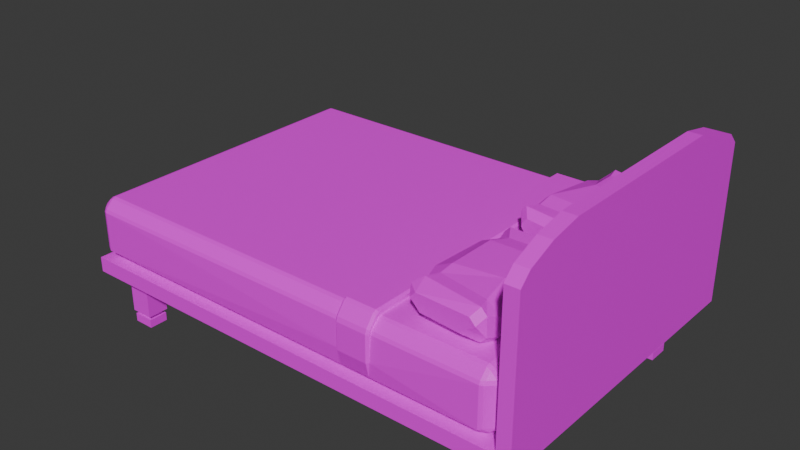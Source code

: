 # Source: Bed.blend  (saved by Blender 4.0.36; exported with 4.5.12 LTS)
import bpy
from mathutils import Matrix  # noqa: F401  (used for matrix-valued properties, if any)

bpy.ops.wm.read_factory_settings(use_empty=True)
scene = bpy.context.scene
scene.name = 'Scene'

# ---- collections
col_collection = bpy.data.collections.new('Collection'); scene.collection.children.link(col_collection)

# ---- images (referenced by path relative to the original .blend; pixels are not part of the script)
import os
ASSET_DIR = os.environ.get("B2B_ASSET_DIR", "")  # directory of the original .blend (textures are referenced by path, not embedded)
HERE = os.path.dirname(os.path.abspath(__file__))  # packed textures are extracted next to this script under _unpacked/

def load_image(name, relpath, width, height, colorspace="sRGB"):
    """Load a texture the original file referenced (path relative to the .blend, or extracted next to this script)."""
    p = next((c for c in (os.path.join(HERE, relpath), os.path.join(ASSET_DIR, relpath)) if relpath and os.path.exists(c)), "")
    if p:
        img = bpy.data.images.load(p, check_existing=True)
        img.name = name
    else:  # same state as the original file: an image datablock whose file is absent (Cycles renders it pink)
        img = bpy.data.images.new(name, width, height)
        img.source = "FILE"
        img.filepath = "//" + (relpath or name)
    img.colorspace_settings.name = colorspace
    return img
img_color_grid = load_image('COLOR GRID', 'COLOR GRID.png', 1024, 1024, 'sRGB')

# ---- materials (node trees are filled in below, after node groups)
mat_material_001 = bpy.data.materials.new('Material.001')
mat_material_001.use_transparent_shadow = False

# ---- material node trees
mat_material_001.use_nodes = True; mat_material_001.node_tree.nodes.clear()
_N = mat_material_001.node_tree.nodes; _L = mat_material_001.node_tree.links
n0 = _N.new('ShaderNodeBsdfPrincipled'); n0.name = 'Principled BSDF'; n0.location = (10, 300)
n0.inputs[3].default_value = 1.45
n1 = _N.new('ShaderNodeOutputMaterial'); n1.name = 'Material Output'; n1.location = (300, 300)
n2 = _N.new('ShaderNodeTexImage'); n2.name = 'Image Texture'; n2.location = (-280, 280)
n2.image = img_color_grid
_L.new(n0.outputs[0], n1.inputs[0])
_L.new(n2.outputs[0], n0.inputs[0])
n1.is_active_output = True

# ---- world
world_world = bpy.data.worlds.new('World'); scene.world = world_world
world_world.use_nodes = True; world_world.node_tree.nodes.clear()
_N = world_world.node_tree.nodes; _L = world_world.node_tree.links
n0 = _N.new('ShaderNodeOutputWorld'); n0.name = 'World Output'; n0.location = (300, 300)
n1 = _N.new('ShaderNodeBackground'); n1.name = 'Background'; n1.location = (10, 300)
n1.inputs[0].default_value = (0.05088, 0.05088, 0.05088, 1.0)
_L.new(n1.outputs[0], n0.inputs[0])
n0.is_active_output = True
world_world.color = (0.05088, 0.05088, 0.05088)
world_world.use_sun_shadow = False
world_world.sun_shadow_jitter_overblur = 0.0

# ---- meshes
me_cube_018 = bpy.data.meshes.new('Cube.018')
me_cube_018.from_pydata([(-3.539, -2.201, -0.247), (-3.539, -2.209, 0.1104), (-3.519, 4.424, -0.247), (-3.539, 4.553, 0.1104), (6.44, -2.208, -0.247), (6.384, -2.209, 0.1104), (6.472, 4.518, -0.247), (6.384, 4.553, 0.1104), (-3.952, -2.622, 0.1104), (-3.952, 4.965, 0.1104), (6.873, 4.965, 0.1104), (6.873, -2.622, 0.1104), (-3.601, -2.574, 0.3815), (-3.68, -2.542, 0.4264), (-3.76, -2.436, 0.3319), (-3.864, -2.358, 0.4264), (-3.896, -2.279, 0.3815), (-3.896, 4.622, 0.3815), (-3.864, 4.701, 0.4264), (-3.76, 4.779, 0.3319), (-3.68, 4.885, 0.4264), (-3.601, 4.917, 0.3815), (6.446, 4.917, 0.3815), (6.525, 4.885, 0.4264), (6.605, 4.779, 0.3319), (6.709, 4.701, 0.4264), (6.741, 4.622, 0.3815), (6.741, -2.279, 0.3815), (6.709, -2.358, 0.4264), (6.605, -2.436, 0.3319), (6.525, -2.542, 0.4264), (6.446, -2.574, 0.3815), (-3.864, -2.281, 1.391), (-3.896, -2.279, 1.315), (-3.864, -2.358, 1.315), (-3.823, -2.363, 1.396), (-3.68, -2.542, 1.315), (-3.602, -2.574, 1.315), (-3.604, -2.542, 1.391), (-3.685, -2.5, 1.396), (-3.68, -2.281, 1.575), (-3.685, -2.363, 1.534), (-3.604, -2.358, 1.575), (-3.604, -2.281, 1.607), (-3.864, 4.701, 1.315), (-3.896, 4.622, 1.315), (-3.864, 4.625, 1.391), (-3.823, 4.706, 1.396), (-3.68, 4.625, 1.575), (-3.604, 4.625, 1.607), (-3.604, 4.701, 1.575), (-3.685, 4.706, 1.534), (-3.68, 4.885, 1.315), (-3.685, 4.844, 1.396), (-3.604, 4.885, 1.391), (-3.602, 4.917, 1.315), (6.525, 4.885, 1.315), (6.446, 4.917, 1.315), (6.448, 4.885, 1.391), (6.53, 4.844, 1.396), (6.448, 4.701, 1.575), (6.448, 4.625, 1.607), (6.525, 4.625, 1.575), (6.53, 4.706, 1.534), (6.709, 4.701, 1.315), (6.667, 4.706, 1.396), (6.709, 4.625, 1.391), (6.741, 4.622, 1.315), (6.709, -2.358, 1.315), (6.741, -2.279, 1.315), (6.709, -2.281, 1.391), (6.667, -2.363, 1.396), (6.525, -2.281, 1.575), (6.448, -2.281, 1.607), (6.448, -2.358, 1.575), (6.53, -2.363, 1.534), (6.525, -2.542, 1.315), (6.53, -2.5, 1.396), (6.448, -2.542, 1.391), (6.446, -2.574, 1.315), (7.192, 4.965, 0.1104), (7.192, 4.965, -0.247), (7.192, -2.622, -0.247), (7.192, -2.622, 0.1104), (6.873, 4.965, 3.344), (6.873, -2.622, 3.344), (7.192, 4.965, 3.344), (7.192, -2.622, 3.344), (6.873, 4.965, 3.454), (6.873, -2.622, 3.454), (7.192, 4.965, 3.454), (7.192, -2.622, 3.454), (6.873, 4.712, 3.708), (6.873, -2.368, 3.708), (7.192, 4.712, 3.708), (7.192, -2.368, 3.708), (6.873, 3.372, 4.109), (6.873, 4.086, 3.967), (6.873, -1.743, 3.967), (6.873, -1.029, 4.109), (7.192, 4.086, 3.967), (7.192, 3.372, 4.109), (7.192, -1.029, 4.109), (7.192, -1.743, 3.967), (4.774, -1.435, 1.685), (4.494, -1.455, 1.824), (4.477, -1.451, 2.311), (4.613, -1.479, 2.447), (5.14, 0.3963, 2.361), (4.924, 0.6271, 2.226), (6.054, -1.775, 1.816), (5.918, -1.748, 1.68), (5.851, -1.733, 2.356), (5.985, -1.761, 2.219), (6.442, 0.3157, 2.434), (4.707, 0.2503, 1.762), (4.71, 0.2503, 2.287), (4.926, 0.0196, 2.422), (6.457, -0.109, 1.75), (6.327, -0.08141, 2.413), (6.461, -0.109, 2.276), (4.441, -1.044, 1.764), (4.721, -1.023, 1.625), (6.195, -1.403, 2.278), (5.991, -1.213, 2.415), (4.57, -1.07, 2.357), (4.705, -1.097, 2.493), (6.191, -1.403, 1.752), (6.056, -1.376, 1.617), (4.336, -1.708, 1.811), (4.47, -1.736, 1.672), (4.415, -1.899, 1.981), (4.549, -1.927, 1.841), (4.666, -1.95, 2.267), (4.529, -1.923, 2.129), (4.475, -1.736, 2.38), (4.339, -1.708, 2.243), (4.979, 0.9007, 2.241), (5.195, 0.6698, 2.378), (5.125, 1.046, 2.07), (5.261, 1.019, 2.208), (6.03, -2.055, 2.232), (5.896, -2.027, 2.371), (5.882, -2.2, 2.063), (5.748, -2.173, 2.203), (5.745, -2.173, 1.833), (5.881, -2.2, 1.971), (5.963, -2.042, 1.665), (6.099, -2.07, 1.802), (5.767, 1.864, 2.378), (6.023, 1.747, 2.24), (6.04, 1.745, 1.752), (5.903, 1.766, 1.616), (6.35, 3.847, 2.242), (6.138, 3.71, 2.38), (6.064, 3.707, 1.702), (6.347, 3.848, 1.837), (4.449, 1.992, 2.247), (4.586, 1.97, 2.383), (4.654, 1.96, 1.707), (4.519, 1.981, 1.844), (4.985, 4.059, 2.388), (4.683, 4.107, 2.172), (4.68, 4.108, 1.767), (4.815, 4.087, 1.629), (6.088, 3.379, 2.44), (6.419, 3.419, 2.301), (6.416, 3.42, 1.776), (6.133, 3.279, 1.641), (4.653, 3.694, 2.313), (5.031, 3.346, 2.446), (4.785, 3.674, 1.65), (4.65, 3.695, 1.787), (6.216, 2.113, 2.3), (5.961, 2.231, 2.438), (4.447, 2.389, 1.785), (4.705, 2.497, 1.648), (6.086, 2.134, 1.706), (5.949, 2.156, 1.57), (4.45, 2.388, 2.311), (4.586, 2.367, 2.447), (6.082, 1.455, 2.252), (5.947, 1.476, 2.391), (5.941, 1.303, 2.082), (5.806, 1.324, 2.222), (5.689, 1.343, 1.796), (5.826, 1.321, 1.934), (5.942, 1.477, 1.683), (6.079, 1.456, 1.82), (6.391, 4.124, 1.822), (6.107, 3.983, 1.685), (6.305, 4.311, 1.993), (6.168, 4.333, 1.855), (6.272, 4.316, 2.226), (6.407, 4.295, 2.086), (6.283, 3.97, 2.395), (6.495, 4.107, 2.256), (4.928, 4.525, 2.096), (5.065, 4.504, 2.234), (4.789, 4.372, 2.267), (4.926, 4.351, 2.404), (4.922, 4.353, 1.696), (4.787, 4.373, 1.835), (5.26, 4.474, 1.82), (5.124, 4.495, 1.96), (4.374, 1.721, 1.831), (4.509, 1.701, 1.692), (4.462, 1.533, 2.0), (4.597, 1.512, 1.86), (4.599, 1.512, 2.23), (4.462, 1.533, 2.092), (4.441, 1.71, 2.398), (4.304, 1.732, 2.261), (5.924, 4.518, -0.247), (4.044, 4.965, 0.1104), (5.923, -2.208, -0.247), (4.044, -2.622, 0.1104), (4.043, 4.553, 0.1104), (4.043, -2.209, 0.1104), (4.048, 4.625, 1.607), (4.048, 4.701, 1.575), (4.047, 4.917, 1.315), (4.048, 4.885, 1.391), (4.048, -2.281, 1.607), (4.048, -2.358, 1.575), (4.047, -2.574, 1.315), (4.048, -2.542, 1.391), (-2.977, 4.424, -0.247), (3.239, -2.622, 0.1104), (3.238, -2.209, 0.1104), (3.246, 4.701, 1.575), (3.245, 4.917, 1.315), (3.246, -2.281, 1.607), (3.246, -2.542, 1.391), (3.239, 4.965, 0.1104), (-2.996, -2.201, -0.247), (3.238, 4.553, 0.1104), (3.246, 4.625, 1.607), (3.246, 4.885, 1.391), (3.246, -2.358, 1.575), (3.245, -2.574, 1.315), (3.996, -2.574, 0.3815), (3.996, 4.917, 0.3815), (3.296, -2.574, 0.3815), (3.296, 4.917, 0.3815), (3.246, 4.672, 1.685), (3.297, 4.7, 1.732), (3.997, 4.7, 1.732), (4.048, 4.672, 1.685), (3.297, 4.966, 1.44), (3.246, 4.922, 1.413), (3.997, 4.966, 1.44), (4.048, 4.922, 1.413), (3.246, -2.404, 1.643), (3.297, -2.435, 1.689), (3.997, -2.435, 1.689), (4.048, -2.404, 1.643), (3.296, -2.655, 1.336), (3.245, -2.606, 1.323), (3.996, -2.655, 1.336), (4.047, -2.606, 1.323), (3.245, -2.606, 0.7323), (3.296, -2.655, 0.7189), (4.047, -2.606, 0.7323), (3.996, -2.655, 0.7189), (3.245, 4.949, 0.7323), (3.296, 4.999, 0.7189), (4.047, 4.949, 0.7323), (3.996, 4.999, 0.7189), (4.048, -2.578, 1.413), (3.997, -2.623, 1.44), (4.048, -2.328, 1.685), (3.997, -2.357, 1.732), (4.047, 4.95, 1.323), (3.996, 4.999, 1.336), (4.048, 4.748, 1.643), (3.997, 4.778, 1.689), (3.246, 4.748, 1.643), (3.297, 4.778, 1.689), (3.296, 4.999, 1.336), (3.245, 4.95, 1.323), (3.297, -2.357, 1.732), (3.246, -2.328, 1.685), (3.297, -2.623, 1.44), (3.246, -2.578, 1.413), (6.44, -1.727, -0.247), (5.923, -1.727, -0.247), (-3.539, -1.691, -0.247), (-2.996, -1.691, -0.247), (-3.519, 3.899, -0.247), (-3.952, -2.622, -0.247), (4.044, -2.622, -0.247), (6.873, -2.622, -0.247), (5.924, 3.977, -0.247), (3.239, -2.622, -0.247), (-2.977, 3.899, -0.247), (6.472, 3.977, -0.247), (3.239, 4.965, -0.247), (-3.952, 4.965, -0.247), (-3.455, -2.117, -1.303), (6.873, 4.965, -0.247), (4.044, 4.965, -0.247), (-3.455, -1.775, -1.303), (6.007, -2.123, -1.303), (6.356, -2.123, -1.303), (6.007, -1.811, -1.303), (-3.08, -2.117, -1.303), (-3.08, -1.775, -1.303), (6.356, -1.811, -1.303), (-3.062, 4.34, -1.303), (-3.435, 4.34, -1.303), (6.388, 4.062, -1.303), (6.388, 4.434, -1.303), (6.008, 4.434, -1.303), (6.008, 4.062, -1.303), (-3.435, 3.983, -1.303), (-3.062, 3.983, -1.303), (-2.996, -1.691, -1.303), (-3.539, -1.691, -1.303), (-2.996, -2.201, -1.303), (-3.539, -2.201, -1.303), (6.472, 3.977, -1.303), (6.472, 4.518, -1.303), (5.923, -1.727, -1.303), (5.923, -2.208, -1.303), (6.44, -2.208, -1.303), (6.44, -1.727, -1.303), (-2.977, 4.424, -1.303), (-3.519, 4.424, -1.303), (5.924, 4.518, -1.303), (5.924, 3.977, -1.303), (-3.519, 3.899, -1.303), (-2.977, 3.899, -1.303), (-3.08, -1.775, -1.397), (-3.455, -1.775, -1.397), (-3.08, -2.117, -1.397), (-3.455, -2.117, -1.397), (6.388, 4.062, -1.397), (6.388, 4.434, -1.397), (6.007, -1.811, -1.397), (6.007, -2.123, -1.397), (6.356, -2.123, -1.397), (6.356, -1.811, -1.397), (-3.062, 4.34, -1.397), (-3.435, 4.34, -1.397), (6.008, 4.434, -1.397), (6.008, 4.062, -1.397), (-3.435, 3.983, -1.397), (-3.062, 3.983, -1.397), (-3.018, -1.718, -1.397), (-3.517, -1.718, -1.397), (-3.018, -2.174, -1.397), (-3.517, -2.174, -1.397), (6.451, 4.0, -1.397), (6.451, 4.496, -1.397), (5.949, -1.759, -1.397), (5.949, -2.175, -1.397), (6.414, -2.175, -1.397), (6.414, -1.759, -1.397), (-2.999, 4.399, -1.397), (-3.497, 4.399, -1.397), (5.945, 4.496, -1.397), (5.945, 4.0, -1.397), (-3.497, 3.924, -1.397), (-2.999, 3.924, -1.397), (-3.018, -1.718, -1.597), (-3.517, -1.718, -1.597), (-3.018, -2.174, -1.597), (-3.517, -2.174, -1.597), (6.451, 4.0, -1.597), (6.451, 4.496, -1.597), (5.949, -1.759, -1.597), (5.949, -2.175, -1.597), (6.414, -2.175, -1.597), (6.414, -1.759, -1.597), (-2.999, 4.399, -1.597), (-3.497, 4.399, -1.597), (5.945, 4.496, -1.597), (5.945, 4.0, -1.597), (-3.497, 3.924, -1.597), (-2.999, 3.924, -1.597), (4.936, 0.3954, 2.378), (4.67, 0.4855, 2.24), (4.653, 0.4858, 1.752), (4.791, 0.4785, 1.616), (4.561, -1.637, 2.242), (4.758, -1.479, 2.38), (4.831, -1.469, 1.702), (4.564, -1.638, 1.837), (6.26, 0.4044, 2.247), (6.122, 0.4117, 2.383), (6.053, 0.4143, 1.707), (6.189, 0.4075, 1.844), (5.941, -1.707, 2.388), (6.246, -1.723, 2.172), (6.249, -1.724, 1.767), (6.112, -1.717, 1.629), (4.774, -1.144, 2.44), (4.448, -1.219, 2.301), (4.452, -1.22, 1.776), (4.718, -1.05, 1.641), (6.233, -1.31, 2.313), (5.821, -1.003, 2.446), (6.1, -1.304, 1.65), (6.236, -1.311, 1.787), (4.516, 0.1009, 2.3), (4.781, 0.01074, 2.438), (6.304, 0.009049, 1.785), (6.058, -0.1242, 1.648), (4.647, 0.09341, 1.706), (4.785, 0.08621, 1.57), (6.3, 0.009914, 2.311), (6.162, 0.01712, 2.447), (4.581, 0.7696, 2.252), (4.717, 0.7628, 2.391), (4.705, 0.9354, 2.082), (4.842, 0.9286, 2.222), (4.96, 0.9219, 1.796), (4.822, 0.9292, 1.934), (4.722, 0.7616, 1.683), (4.583, 0.7689, 1.82), (4.549, -1.917, 1.822), (4.816, -1.747, 1.685), (4.653, -2.094, 1.993), (4.792, -2.101, 1.855), (4.687, -2.096, 2.226), (4.55, -2.089, 2.086), (4.64, -1.753, 2.395), (4.444, -1.911, 2.256), (6.046, -2.165, 2.096), (5.907, -2.158, 2.234), (6.168, -1.999, 2.267), (6.029, -1.991, 2.404), (6.034, -1.993, 1.696), (6.17, -1.999, 1.835), (5.71, -2.148, 1.82), (5.847, -2.155, 1.96), (6.307, 0.681, 1.831), (6.17, 0.6878, 1.692), (6.2, 0.859, 2.0), (6.063, 0.8658, 1.86), (6.061, 0.8664, 2.23), (6.2, 0.8591, 2.092), (6.239, 0.6852, 2.398), (6.378, 0.678, 2.261)], [], [(298, 290, 8, 9), (301, 214, 10, 300), (300, 10, 80, 81), (294, 228, 8, 290), (296, 293, 330, 321), (243, 241, 264, 262), (1, 3, 9, 8), (217, 7, 10, 214), (7, 5, 11, 10), (229, 1, 8, 228), (3, 1, 16, 17), (47, 51, 53), (247, 246, 281, 272), (27, 26, 67, 69), (17, 16, 33, 45), (34, 15, 13, 36), (18, 44, 52, 20), (64, 25, 23, 56), (28, 68, 76, 30), (239, 42, 38, 233), (220, 60, 58, 222), (62, 72, 70, 66), (35, 39, 41), (59, 63, 65), (71, 75, 77), (237, 49, 43, 232), (40, 48, 46, 32), (229, 218, 241, 243), (267, 221, 57, 22), (5, 7, 26, 27), (12, 13, 14), (15, 16, 14), (17, 18, 19), (20, 21, 19), (22, 23, 24), (25, 26, 24), (27, 28, 29), (30, 31, 29), (32, 33, 34, 35), (36, 37, 38, 39), (40, 41, 42, 43), (44, 45, 46, 47), (48, 49, 50, 51), (52, 53, 54, 55), (56, 57, 58, 59), (60, 61, 62, 63), (64, 65, 66, 67), (68, 69, 70, 71), (72, 73, 74, 75), (76, 77, 78, 79), (1, 12, 14), (13, 15, 14), (16, 1, 14), (3, 17, 19), (18, 20, 19), (21, 3, 19), (7, 22, 24), (23, 25, 24), (26, 7, 24), (5, 27, 29), (28, 30, 29), (31, 5, 29), (40, 32, 35, 41), (34, 36, 39, 35), (38, 42, 41, 39), (52, 44, 47, 53), (46, 48, 51, 47), (50, 54, 53, 51), (64, 56, 59, 65), (58, 60, 63, 59), (62, 66, 65, 63), (76, 68, 71, 77), (70, 72, 75, 71), (74, 78, 77, 75), (43, 49, 48, 40), (45, 33, 32, 46), (219, 61, 60, 220), (231, 55, 54, 238), (61, 73, 72, 62), (69, 67, 66, 70), (232, 43, 42, 239), (225, 79, 78, 226), (27, 69, 68, 28), (79, 31, 30, 76), (33, 16, 15, 34), (12, 37, 36, 13), (17, 45, 44, 18), (55, 21, 20, 52), (67, 26, 25, 64), (22, 57, 56, 23), (81, 80, 83, 82), (11, 292, 82, 83), (291, 301, 213, 293, 286, 215), (80, 10, 84, 86), (83, 80, 86, 87), (11, 83, 87, 85), (10, 11, 85, 84), (86, 84, 88, 90), (85, 87, 91, 89), (95, 93, 89, 91), (103, 98, 93, 95), (92, 94, 90, 88), (96, 99, 102, 101), (86, 90, 94, 100), (97, 100, 94, 92), (96, 101, 100, 97), (102, 99, 98, 103), (85, 89, 93, 98), (84, 85, 99, 96), (99, 85, 98), (91, 87, 103, 95), (103, 87, 102), (87, 86, 101, 102), (101, 86, 100), (84, 96, 97), (88, 84, 97, 92), (161, 154, 195, 200), (164, 155, 168, 171), (162, 163, 172, 169), (159, 152, 187, 206), (153, 156, 189, 196), (157, 160, 205, 212), (151, 150, 181, 188), (200, 195, 193, 198), (206, 187, 185, 208), (176, 178, 152, 159), (179, 175, 160, 157), (165, 170, 180, 174), (154, 161, 170, 165), (155, 164, 201, 190), (166, 167, 156, 153), (163, 162, 199, 202), (171, 168, 178, 176), (149, 158, 211, 182), (169, 172, 175, 179), (173, 177, 167, 166), (182, 211, 209, 184), (209, 210, 207, 208, 185, 186, 183, 184), (193, 194, 191, 192, 203, 204, 197, 198), (202, 199, 197, 204), (191, 194, 196, 189), (207, 210, 212, 205), (183, 186, 188, 181), (190, 201, 203, 192), (174, 180, 158, 149), (174, 149, 150, 173), (168, 155, 156, 167), (170, 161, 162, 169), (176, 159, 160, 175), (154, 165, 166, 153), (178, 168, 167, 177), (180, 170, 169, 179), (164, 171, 172, 163), (165, 174, 173, 166), (171, 176, 175, 172), (152, 178, 177, 151), (158, 180, 179, 157), (182, 184, 183, 181), (185, 187, 188, 186), (190, 192, 191, 189), (193, 195, 196, 194), (197, 199, 200, 198), (202, 204, 203, 201), (206, 208, 207, 205), (209, 211, 212, 210), (187, 152, 151, 188), (149, 182, 181, 150), (157, 212, 211, 158), (205, 160, 159, 206), (195, 154, 153, 196), (155, 190, 189, 156), (163, 202, 201, 164), (199, 162, 161, 200), (150, 151, 177, 173), (73, 223, 224, 74), (57, 221, 222, 58), (226, 224, 256, 269), (242, 244, 266, 268), (219, 220, 275, 248), (61, 219, 223, 73), (233, 240, 258, 284), (74, 224, 226, 78), (5, 218, 216, 11), (236, 217, 214, 234), (285, 296, 6, 300, 292, 4), (292, 11, 216, 291), (297, 234, 214, 301), (298, 9, 234, 297), (285, 4, 325, 326), (240, 261, 258), (3, 236, 234, 9), (50, 230, 238, 54), (242, 267, 22), (49, 237, 230, 50), (37, 240, 233, 38), (244, 236, 3, 21), (31, 241, 218, 5), (243, 262, 261), (268, 266, 279, 274), (232, 239, 253, 282), (272, 281, 254, 255), (218, 229, 228, 216), (291, 216, 228, 294), (262, 264, 259, 257), (230, 237, 245, 277), (225, 226, 269, 260), (231, 238, 250, 280), (224, 223, 271, 256), (278, 276, 251, 249), (237, 232, 282, 245), (239, 233, 284, 253), (257, 259, 270, 283), (220, 222, 252, 275), (255, 254, 283, 270), (223, 219, 248, 271), (238, 230, 277, 250), (229, 243, 12, 1), (246, 247, 276, 278), (274, 279, 249, 251), (217, 236, 244, 242), (222, 221, 273, 252), (31, 79, 225, 260, 263), (242, 22, 7, 217), (37, 12, 261, 240), (260, 269, 270, 259), (272, 255, 256, 271), (274, 251, 252, 273), (248, 275, 276, 247), (263, 260, 259, 264), (247, 272, 271, 248), (275, 252, 251, 276), (255, 270, 269, 256), (268, 274, 273, 267), (278, 249, 250, 277), (262, 257, 258, 261), (246, 278, 277, 245), (257, 283, 284, 258), (282, 253, 254, 281), (280, 250, 249, 279), (245, 282, 281, 246), (253, 284, 283, 254), (265, 280, 279, 266), (265, 231, 280), (242, 268, 267), (264, 241, 263), (266, 244, 265), (267, 273, 221), (244, 21, 265), (12, 243, 261), (241, 31, 263), (293, 213, 329, 330), (288, 235, 319, 317), (303, 305, 339, 340), (215, 4, 292, 291), (286, 293, 296, 285), (0, 235, 294, 290), (289, 295, 288, 287), (314, 313, 345, 346), (312, 311, 337, 338), (295, 227, 297, 294, 235, 288), (227, 2, 298, 297), (294, 297, 301, 291), (6, 213, 301, 300), (292, 300, 81, 82), (313, 312, 338, 345), (286, 285, 326, 323), (289, 2, 328, 331), (287, 288, 317, 318), (2, 289, 287, 0, 290, 298), (227, 295, 332, 327), (0, 287, 318, 320), (295, 289, 331, 332), (4, 215, 324, 325), (2, 227, 327, 328), (215, 286, 323, 324), (6, 296, 321, 322), (235, 0, 320, 319), (213, 6, 322, 329), (307, 302, 318, 317), (306, 307, 317, 319), (299, 306, 319, 320), (311, 312, 322, 321), (305, 303, 324, 323), (303, 304, 325, 324), (302, 299, 320, 318), (308, 305, 323, 326), (309, 310, 328, 327), (304, 308, 326, 325), (312, 313, 329, 322), (313, 314, 330, 329), (314, 311, 321, 330), (310, 315, 331, 328), (316, 309, 327, 332), (315, 316, 332, 331), (333, 335, 351, 349), (344, 343, 359, 360), (348, 347, 363, 364), (334, 333, 349, 350), (311, 314, 346, 337), (304, 303, 340, 341), (315, 310, 344, 347), (299, 302, 334, 336), (309, 316, 348, 343), (305, 308, 342, 339), (302, 307, 333, 334), (316, 315, 347, 348), (310, 309, 343, 344), (307, 306, 335, 333), (308, 304, 341, 342), (306, 299, 336, 335), (359, 364, 380, 375), (352, 350, 366, 368), (363, 360, 376, 379), (357, 356, 372, 373), (342, 341, 357, 358), (335, 336, 352, 351), (345, 338, 354, 361), (338, 337, 353, 354), (346, 345, 361, 362), (340, 339, 355, 356), (337, 346, 362, 353), (341, 340, 356, 357), (347, 344, 360, 363), (336, 334, 350, 352), (343, 348, 364, 359), (339, 342, 358, 355), (377, 370, 369, 378), (371, 374, 373, 372), (366, 365, 367, 368), (376, 375, 380, 379), (355, 358, 374, 371), (350, 349, 365, 366), (364, 363, 379, 380), (360, 359, 375, 376), (349, 351, 367, 365), (358, 357, 373, 374), (351, 352, 368, 367), (361, 354, 370, 377), (354, 353, 369, 370), (362, 361, 377, 378), (356, 355, 371, 372), (353, 362, 378, 369), (393, 386, 427, 432), (396, 387, 400, 403), (394, 395, 404, 401), (391, 384, 419, 438), (385, 388, 421, 428), (389, 392, 437, 444), (383, 382, 413, 420), (432, 427, 425, 430), (438, 419, 417, 440), (408, 410, 384, 391), (411, 407, 392, 389), (397, 402, 412, 406), (386, 393, 402, 397), (387, 396, 433, 422), (398, 399, 388, 385), (395, 394, 431, 434), (403, 400, 410, 408), (381, 390, 443, 414), (401, 404, 407, 411), (405, 409, 399, 398), (414, 443, 441, 416), (441, 442, 439, 440, 417, 418, 415, 416), (425, 426, 423, 424, 435, 436, 429, 430), (434, 431, 429, 436), (423, 426, 428, 421), (439, 442, 444, 437), (415, 418, 420, 413), (422, 433, 435, 424), (406, 412, 390, 381), (406, 381, 382, 405), (400, 387, 388, 399), (402, 393, 394, 401), (408, 391, 392, 407), (386, 397, 398, 385), (410, 400, 399, 409), (412, 402, 401, 411), (396, 403, 404, 395), (397, 406, 405, 398), (403, 408, 407, 404), (384, 410, 409, 383), (390, 412, 411, 389), (414, 416, 415, 413), (417, 419, 420, 418), (422, 424, 423, 421), (425, 427, 428, 426), (429, 431, 432, 430), (434, 436, 435, 433), (438, 440, 439, 437), (441, 443, 444, 442), (419, 384, 383, 420), (381, 414, 413, 382), (389, 444, 443, 390), (437, 392, 391, 438), (427, 386, 385, 428), (387, 422, 421, 388), (395, 434, 433, 396), (431, 394, 393, 432), (382, 383, 409, 405), (21, 55, 231, 265)])
_uv = me_cube_018.uv_layers.new(name='UVMap')
_uv.uv.foreach_set('vector', [0.0776, 0.02651, 0.3526, 0.02651, 0.3526, 0.03947, 0.0776, 0.03947, 0.06464, 0.3293, 0.0776, 0.3293, 0.0776, 0.4318, 0.06464, 0.4318, 0.2892, 0.6217, 0.2647, 0.6225, 0.264, 0.6035, 0.2885, 0.5997, 0.3656, 0.3001, 0.3526, 0.3001, 0.3526, 0.03947, 0.3656, 0.03947, 0.2953, 0.5489, 0.3084, 0.5249, 0.311, 0.5386, 0.311, 0.5408, 0.9231, 0.5882, 0.9542, 0.5863, 0.954, 0.6015, 0.9249, 0.6027, 0.3377, 0.05441, 0.09254, 0.05441, 0.0776, 0.03947, 0.3526, 0.03947, 0.09254, 0.3293, 0.09254, 0.4141, 0.0776, 0.4318, 0.0776, 0.3293, 0.09254, 0.4141, 0.3377, 0.4141, 0.3526, 0.4318, 0.0776, 0.4318, 0.3377, 0.3001, 0.3377, 0.05441, 0.3526, 0.03947, 0.3526, 0.3001, 0.8135, 0.6133, 0.8139, 0.8681, 0.7963, 0.8645, 0.7965, 0.6169, 0.7597, 0.6149, 0.7528, 0.6134, 0.758, 0.6078, 0.9479, 0.894, 0.9258, 0.8936, 0.9295, 0.6438, 0.9515, 0.6443, 0.8601, 0.1214, 0.8731, 0.3657, 0.8401, 0.3675, 0.8271, 0.1232, 0.7965, 0.6169, 0.7963, 0.8645, 0.7632, 0.8632, 0.7633, 0.6183, 0.763, 0.8662, 0.7946, 0.8675, 0.7954, 0.8772, 0.7611, 0.8757, 0.7948, 0.6139, 0.763, 0.6153, 0.761, 0.6059, 0.7955, 0.6043, 0.8351, 0.3818, 0.8381, 0.4162, 0.8282, 0.4159, 0.8256, 0.3842, 0.8408, 0.09447, 0.8249, 0.1206, 0.8185, 0.1149, 0.8327, 0.09106, 0.4996, 0.8689, 0.7477, 0.8689, 0.7477, 0.8783, 0.4996, 0.8783, 0.7297, 0.3725, 0.8241, 0.3717, 0.8226, 0.3815, 0.7299, 0.3831, 0.8277, 0.3682, 0.8154, 0.1263, 0.8241, 0.1243, 0.8371, 0.3677, 0.7597, 0.8667, 0.758, 0.8738, 0.7527, 0.8682, 0.826, 0.3808, 0.8272, 0.3736, 0.8331, 0.3788, 0.8221, 0.1219, 0.8159, 0.1233, 0.8175, 0.1176, 0.4996, 0.6157, 0.7477, 0.6157, 0.7477, 0.8659, 0.4996, 0.8659, 0.7509, 0.8652, 0.7509, 0.6164, 0.7603, 0.6181, 0.7602, 0.8634, 0.9193, 0.5681, 0.9551, 0.566, 0.9542, 0.5863, 0.9231, 0.5882, 0.7306, 0.4111, 0.7299, 0.3864, 0.8225, 0.3845, 0.8253, 0.4177, 0.8761, 0.1231, 0.8889, 0.3624, 0.8731, 0.3657, 0.8601, 0.1214, 0.7979, 0.8807, 0.7954, 0.8772, 0.7985, 0.8717, 0.7946, 0.8675, 0.7963, 0.8645, 0.7985, 0.8717, 0.7965, 0.6169, 0.7948, 0.6139, 0.7986, 0.6097, 0.7955, 0.6043, 0.798, 0.6008, 0.7986, 0.6097, 0.8253, 0.4177, 0.8282, 0.4159, 0.8328, 0.4197, 0.8381, 0.4162, 0.8417, 0.4186, 0.8328, 0.4197, 0.8448, 0.09392, 0.8408, 0.09447, 0.8378, 0.08969, 0.8327, 0.09106, 0.831, 0.08852, 0.8378, 0.08969, 0.7602, 0.8634, 0.7632, 0.8632, 0.763, 0.8662, 0.7597, 0.8667, 0.7611, 0.8757, 0.7603, 0.8792, 0.7568, 0.8775, 0.758, 0.8738, 0.7509, 0.8652, 0.7527, 0.8682, 0.749, 0.8693, 0.7477, 0.8659, 0.763, 0.6153, 0.7633, 0.6183, 0.7603, 0.6181, 0.7597, 0.6149, 0.7509, 0.6164, 0.7477, 0.6157, 0.7491, 0.6123, 0.7528, 0.6134, 0.761, 0.6059, 0.758, 0.6078, 0.7568, 0.6041, 0.7602, 0.6024, 0.8256, 0.3842, 0.8225, 0.3845, 0.8226, 0.3815, 0.826, 0.3808, 0.8241, 0.3717, 0.8247, 0.3683, 0.8283, 0.3697, 0.8272, 0.3736, 0.8351, 0.3818, 0.8331, 0.3788, 0.8368, 0.3775, 0.8386, 0.3809, 0.8249, 0.1206, 0.8271, 0.1232, 0.8241, 0.1243, 0.8221, 0.1219, 0.8154, 0.1263, 0.8125, 0.1263, 0.813, 0.1236, 0.8159, 0.1233, 0.8185, 0.1149, 0.8175, 0.1176, 0.8153, 0.116, 0.8162, 0.1135, 0.8139, 0.8681, 0.7979, 0.8807, 0.7985, 0.8717, 0.7954, 0.8772, 0.7946, 0.8675, 0.7985, 0.8717, 0.7963, 0.8645, 0.8139, 0.8681, 0.7985, 0.8717, 0.8135, 0.6133, 0.7965, 0.6169, 0.7986, 0.6097, 0.7948, 0.6139, 0.7955, 0.6043, 0.7986, 0.6097, 0.798, 0.6008, 0.8135, 0.6133, 0.7986, 0.6097, 0.8302, 0.4355, 0.8253, 0.4177, 0.8328, 0.4197, 0.8282, 0.4159, 0.8381, 0.4162, 0.8328, 0.4197, 0.8417, 0.4186, 0.8302, 0.4355, 0.8328, 0.4197, 0.8414, 0.0755, 0.8448, 0.09392, 0.8378, 0.08969, 0.8408, 0.09447, 0.8327, 0.09106, 0.8378, 0.08969, 0.831, 0.08852, 0.8414, 0.0755, 0.8378, 0.08969, 0.7509, 0.8652, 0.7602, 0.8634, 0.7597, 0.8667, 0.7527, 0.8682, 0.763, 0.8662, 0.7611, 0.8757, 0.758, 0.8738, 0.7597, 0.8667, 0.7568, 0.8775, 0.749, 0.8693, 0.7527, 0.8682, 0.758, 0.8738, 0.761, 0.6059, 0.763, 0.6153, 0.7597, 0.6149, 0.758, 0.6078, 0.7603, 0.6181, 0.7509, 0.6164, 0.7528, 0.6134, 0.7597, 0.6149, 0.7491, 0.6123, 0.7568, 0.6041, 0.758, 0.6078, 0.7528, 0.6134, 0.8351, 0.3818, 0.8256, 0.3842, 0.826, 0.3808, 0.8331, 0.3788, 0.8226, 0.3815, 0.8241, 0.3717, 0.8272, 0.3736, 0.826, 0.3808, 0.8283, 0.3697, 0.8368, 0.3775, 0.8331, 0.3788, 0.8272, 0.3736, 0.8185, 0.1149, 0.8249, 0.1206, 0.8221, 0.1219, 0.8175, 0.1176, 0.8241, 0.1243, 0.8154, 0.1263, 0.8159, 0.1233, 0.8221, 0.1219, 0.813, 0.1236, 0.8153, 0.116, 0.8175, 0.1176, 0.8159, 0.1233, 0.7477, 0.8659, 0.7477, 0.6157, 0.7509, 0.6164, 0.7509, 0.8652, 0.7633, 0.6183, 0.7632, 0.8632, 0.7602, 0.8634, 0.7603, 0.6181, 0.7297, 0.3692, 0.8247, 0.3683, 0.8241, 0.3717, 0.7297, 0.3725, 0.4996, 0.6003, 0.7476, 0.6003, 0.7477, 0.6033, 0.4996, 0.6033, 0.8247, 0.3683, 0.8125, 0.1263, 0.8154, 0.1263, 0.8277, 0.3682, 0.8271, 0.1232, 0.8401, 0.3675, 0.8371, 0.3677, 0.8241, 0.1243, 0.4996, 0.8659, 0.7477, 0.8659, 0.7477, 0.8689, 0.4996, 0.8689, 0.7409, 0.08549, 0.8162, 0.1135, 0.8153, 0.116, 0.74, 0.08821, 0.8448, 0.09392, 0.8271, 0.1232, 0.8249, 0.1206, 0.8408, 0.09447, 0.8162, 0.1135, 0.831, 0.08852, 0.8327, 0.09106, 0.8185, 0.1149, 0.7632, 0.8632, 0.7963, 0.8645, 0.7946, 0.8675, 0.763, 0.8662, 0.7979, 0.8807, 0.7603, 0.8792, 0.7611, 0.8757, 0.7954, 0.8772, 0.7965, 0.6169, 0.7633, 0.6183, 0.763, 0.6153, 0.7948, 0.6139, 0.7602, 0.6024, 0.798, 0.6008, 0.7955, 0.6043, 0.761, 0.6059, 0.8386, 0.3809, 0.8417, 0.4186, 0.8381, 0.4162, 0.8351, 0.3818, 0.8253, 0.4177, 0.8225, 0.3845, 0.8256, 0.3842, 0.8282, 0.4159, 0.2885, 0.5997, 0.264, 0.6035, 0.104, 0.5504, 0.07931, 0.5445, 0.1275, 0.5709, 0.08452, 0.584, 0.07931, 0.5445, 0.104, 0.5504, 0.02869, 0.426, 0.3833, 0.4418, 0.3262, 0.5302, 0.3084, 0.5249, 0.07302, 0.495, 0.06046, 0.4967, 0.264, 0.6035, 0.2647, 0.6225, 0.1352, 0.5794, 0.1498, 0.5808, 0.104, 0.5504, 0.264, 0.6035, 0.1498, 0.5808, 0.1396, 0.5704, 0.1275, 0.5709, 0.104, 0.5504, 0.1396, 0.5704, 0.1289, 0.5671, 0.2647, 0.6225, 0.1275, 0.5709, 0.1289, 0.5671, 0.1352, 0.5794, 0.1498, 0.5808, 0.1352, 0.5794, 0.1402, 0.5792, 0.1457, 0.5796, 0.1289, 0.5671, 0.1396, 0.5704, 0.1365, 0.5699, 0.1323, 0.5689, 0.1356, 0.5709, 0.1341, 0.571, 0.1323, 0.5689, 0.1365, 0.5699, 0.1362, 0.5716, 0.1355, 0.5718, 0.1341, 0.571, 0.1356, 0.5709, 0.1415, 0.5779, 0.1434, 0.5776, 0.1457, 0.5796, 0.1402, 0.5792, 0.1393, 0.5764, 0.1363, 0.5723, 0.1376, 0.5724, 0.141, 0.5764, 0.1498, 0.5808, 0.1457, 0.5796, 0.1434, 0.5776, 0.1418, 0.5768, 0.1409, 0.5771, 0.1418, 0.5768, 0.1434, 0.5776, 0.1415, 0.5779, 0.1393, 0.5764, 0.141, 0.5764, 0.1418, 0.5768, 0.1409, 0.5771, 0.1376, 0.5724, 0.1363, 0.5723, 0.1355, 0.5718, 0.1362, 0.5716, 0.1289, 0.5671, 0.1323, 0.5689, 0.1341, 0.571, 0.1355, 0.5718, 0.1352, 0.5794, 0.1289, 0.5671, 0.1363, 0.5723, 0.1393, 0.5764, 0.1363, 0.5723, 0.1289, 0.5671, 0.1355, 0.5718, 0.1365, 0.5699, 0.1396, 0.5704, 0.1362, 0.5716, 0.1356, 0.5709, 0.1362, 0.5716, 0.1396, 0.5704, 0.1376, 0.5724, 0.1396, 0.5704, 0.1498, 0.5808, 0.141, 0.5764, 0.1376, 0.5724, 0.141, 0.5764, 0.1498, 0.5808, 0.1418, 0.5768, 0.1352, 0.5794, 0.1393, 0.5764, 0.1409, 0.5771, 0.1402, 0.5792, 0.1352, 0.5794, 0.1409, 0.5771, 0.1415, 0.5779, 0.09043, 0.8797, 0.06991, 0.8324, 0.08293, 0.8308, 0.1005, 0.8721, 0.2314, 0.7101, 0.2903, 0.6854, 0.306, 0.7001, 0.2451, 0.7231, 0.2144, 0.735, 0.2252, 0.7172, 0.24, 0.7287, 0.2302, 0.7481, 0.2828, 0.7577, 0.3109, 0.7662, 0.3035, 0.7716, 0.283, 0.7625, 0.08209, 0.8174, 0.1038, 0.8141, 0.1026, 0.8249, 0.0928, 0.8279, 0.2749, 0.7656, 0.2792, 0.7597, 0.2811, 0.7635, 0.2789, 0.7665, 0.3137, 0.7754, 0.2995, 0.7942, 0.2969, 0.7829, 0.3031, 0.7768, 0.1005, 0.8721, 0.08293, 0.8308, 0.09558, 0.8343, 0.1056, 0.8656, 0.283, 0.7625, 0.3035, 0.7716, 0.2963, 0.7719, 0.2834, 0.7653, 0.2768, 0.7464, 0.3146, 0.7537, 0.3109, 0.7662, 0.2828, 0.7577, 0.2668, 0.7642, 0.2735, 0.7537, 0.2792, 0.7597, 0.2749, 0.7656, 0.2303, 0.8113, 0.2357, 0.7683, 0.2661, 0.7688, 0.2775, 0.802, 0.2146, 0.8134, 0.2072, 0.7539, 0.2357, 0.7683, 0.2303, 0.8113, 0.1232, 0.8128, 0.1384, 0.8687, 0.1249, 0.8645, 0.1147, 0.8238, 0.07648, 0.7918, 0.107, 0.7922, 0.1038, 0.8141, 0.08209, 0.8174, 0.1335, 0.8796, 0.1103, 0.8899, 0.1063, 0.8755, 0.1212, 0.8711, 0.2451, 0.7231, 0.306, 0.7001, 0.3146, 0.7537, 0.2768, 0.7464, 0.2858, 0.7905, 0.2747, 0.7695, 0.2787, 0.7682, 0.2931, 0.7838, 0.2302, 0.7481, 0.24, 0.7287, 0.2735, 0.7537, 0.2668, 0.7642, 0.08685, 0.7104, 0.1256, 0.7154, 0.107, 0.7922, 0.07648, 0.7918, 0.2931, 0.7838, 0.2787, 0.7682, 0.2817, 0.7681, 0.2937, 0.7788, 0.2817, 0.7681, 0.2813, 0.7664, 0.2818, 0.7657, 0.2834, 0.7653, 0.2963, 0.7719, 0.2969, 0.7751, 0.2968, 0.7784, 0.2937, 0.7788, 0.09558, 0.8343, 0.09751, 0.8303, 0.1004, 0.8313, 0.105, 0.8328, 0.1152, 0.8559, 0.1127, 0.8612, 0.1106, 0.868, 0.1056, 0.8656, 0.1212, 0.8711, 0.1063, 0.8755, 0.1106, 0.868, 0.1127, 0.8612, 0.1004, 0.8313, 0.09751, 0.8303, 0.0928, 0.8279, 0.1026, 0.8249, 0.2818, 0.7657, 0.2813, 0.7664, 0.2789, 0.7665, 0.2811, 0.7635, 0.2968, 0.7784, 0.2969, 0.7751, 0.3031, 0.7768, 0.2969, 0.7829, 0.1147, 0.8238, 0.1249, 0.8645, 0.1152, 0.8559, 0.105, 0.8328, 0.2775, 0.802, 0.2661, 0.7688, 0.2747, 0.7695, 0.2858, 0.7905, 0.2775, 0.802, 0.2858, 0.7905, 0.2995, 0.7942, 0.288, 0.8124, 0.1253, 0.786, 0.1232, 0.8128, 0.1038, 0.8141, 0.107, 0.7922, 0.2357, 0.7683, 0.2072, 0.7539, 0.2144, 0.735, 0.2302, 0.7481, 0.2768, 0.7464, 0.2828, 0.7577, 0.2792, 0.7597, 0.2735, 0.7537, 0.2146, 0.8134, 0.2303, 0.8113, 0.2286, 0.8281, 0.2072, 0.8255, 0.1375, 0.717, 0.1253, 0.786, 0.107, 0.7922, 0.1256, 0.7154, 0.2661, 0.7688, 0.2357, 0.7683, 0.2302, 0.7481, 0.2668, 0.7642, 0.2314, 0.7101, 0.2451, 0.7231, 0.24, 0.7287, 0.2252, 0.7172, 0.2303, 0.8113, 0.2775, 0.802, 0.288, 0.8124, 0.2286, 0.8281, 0.2451, 0.7231, 0.2768, 0.7464, 0.2735, 0.7537, 0.24, 0.7287, 0.1384, 0.6922, 0.1375, 0.717, 0.1256, 0.7154, 0.1264, 0.6904, 0.2747, 0.7695, 0.2661, 0.7688, 0.2668, 0.7642, 0.2749, 0.7656, 0.2931, 0.7838, 0.2937, 0.7788, 0.2968, 0.7784, 0.2969, 0.7829, 0.2963, 0.7719, 0.3035, 0.7716, 0.3031, 0.7768, 0.2969, 0.7751, 0.1147, 0.8238, 0.105, 0.8328, 0.1004, 0.8313, 0.1026, 0.8249, 0.09558, 0.8343, 0.08293, 0.8308, 0.0928, 0.8279, 0.09751, 0.8303, 0.1106, 0.868, 0.1063, 0.8755, 0.1005, 0.8721, 0.1056, 0.8656, 0.1212, 0.8711, 0.1127, 0.8612, 0.1152, 0.8559, 0.1249, 0.8645, 0.283, 0.7625, 0.2834, 0.7653, 0.2818, 0.7657, 0.2811, 0.7635, 0.2817, 0.7681, 0.2787, 0.7682, 0.2789, 0.7665, 0.2813, 0.7664, 0.3035, 0.7716, 0.3109, 0.7662, 0.3137, 0.7754, 0.3031, 0.7768, 0.2858, 0.7905, 0.2931, 0.7838, 0.2969, 0.7829, 0.2995, 0.7942, 0.2749, 0.7656, 0.2789, 0.7665, 0.2787, 0.7682, 0.2747, 0.7695, 0.2811, 0.7635, 0.2792, 0.7597, 0.2828, 0.7577, 0.283, 0.7625, 0.08293, 0.8308, 0.06991, 0.8324, 0.08209, 0.8174, 0.0928, 0.8279, 0.1232, 0.8128, 0.1147, 0.8238, 0.1026, 0.8249, 0.1038, 0.8141, 0.1335, 0.8796, 0.1212, 0.8711, 0.1249, 0.8645, 0.1384, 0.8687, 0.1063, 0.8755, 0.1103, 0.8899, 0.09043, 0.8797, 0.1005, 0.8721, 0.09577, 0.6854, 0.1264, 0.6904, 0.1256, 0.7154, 0.08685, 0.7104, 0.8125, 0.1263, 0.7358, 0.09974, 0.7368, 0.097, 0.813, 0.1236, 0.8225, 0.3845, 0.7299, 0.3864, 0.7299, 0.3831, 0.8226, 0.3815, 0.9574, 0.631, 0.9575, 0.6421, 0.9542, 0.6417, 0.9557, 0.6309, 0.9528, 0.9505, 0.9217, 0.9512, 0.9224, 0.9362, 0.9515, 0.9359, 0.9535, 0.8927, 0.9539, 0.8965, 0.9505, 0.8967, 0.9504, 0.8936, 0.8247, 0.3683, 0.7297, 0.3692, 0.7358, 0.09974, 0.8125, 0.1263, 0.9241, 0.6305, 0.924, 0.6269, 0.9253, 0.6268, 0.9258, 0.6305, 0.813, 0.1236, 0.7368, 0.097, 0.74, 0.08821, 0.8153, 0.116, 0.3377, 0.4141, 0.3377, 0.3293, 0.3526, 0.3293, 0.3526, 0.4318, 0.09254, 0.3001, 0.09254, 0.3293, 0.0776, 0.3293, 0.0776, 0.3001, 0.08044, 0.5137, 0.2953, 0.5489, 0.312, 0.5578, 0.3125, 0.5816, 0.06307, 0.5299, 0.06679, 0.5159, 0.3656, 0.4318, 0.3526, 0.4318, 0.3526, 0.3293, 0.3656, 0.3293, 0.06464, 0.3001, 0.0776, 0.3001, 0.0776, 0.3293, 0.06464, 0.3293, 0.06464, 0.03947, 0.0776, 0.03947, 0.0776, 0.3001, 0.06464, 0.3001, 0.08044, 0.5137, 0.06679, 0.5159, 0.07105, 0.5046, 0.07135, 0.5058, 0.924, 0.6269, 0.9219, 0.6033, 0.9253, 0.6268, 0.09254, 0.05441, 0.09254, 0.3001, 0.0776, 0.3001, 0.0776, 0.03947, 0.7477, 0.6127, 0.4996, 0.6127, 0.4996, 0.6033, 0.7477, 0.6033, 0.7297, 0.4264, 0.7306, 0.4111, 0.8253, 0.4177, 0.7477, 0.6157, 0.4996, 0.6157, 0.4996, 0.6127, 0.7477, 0.6127, 0.7476, 0.8813, 0.4996, 0.8813, 0.4996, 0.8783, 0.7477, 0.8783, 0.4978, 0.5664, 0.4999, 0.55, 0.7454, 0.55, 0.7476, 0.5665, 0.831, 0.08852, 0.753, 0.05148, 0.762, 0.03685, 0.8414, 0.0755, 0.9231, 0.5882, 0.9249, 0.6027, 0.9219, 0.6033, 0.9515, 0.9359, 0.9224, 0.9362, 0.9238, 0.9112, 0.9491, 0.9113, 0.924, 0.6451, 0.9236, 0.6414, 0.9269, 0.6411, 0.927, 0.6442, 0.9515, 0.6443, 0.9295, 0.6438, 0.9295, 0.641, 0.9515, 0.6416, 0.3377, 0.3293, 0.3377, 0.3001, 0.3526, 0.3001, 0.3526, 0.3293, 0.3656, 0.3293, 0.3526, 0.3293, 0.3526, 0.3001, 0.3656, 0.3001, 0.9249, 0.6027, 0.954, 0.6015, 0.9534, 0.6268, 0.9281, 0.6266, 0.9198, 0.8958, 0.9203, 0.892, 0.9234, 0.8931, 0.9231, 0.8962, 0.9578, 0.6274, 0.9574, 0.631, 0.9557, 0.6309, 0.9563, 0.627, 0.9194, 0.9106, 0.9198, 0.9069, 0.9216, 0.9071, 0.9208, 0.9109, 0.9575, 0.6421, 0.957, 0.6458, 0.9539, 0.6448, 0.9542, 0.6417, 0.9258, 0.8964, 0.9479, 0.8968, 0.9489, 0.9075, 0.9243, 0.9073, 0.9203, 0.892, 0.924, 0.6451, 0.927, 0.6442, 0.9234, 0.8931, 0.9236, 0.6414, 0.9241, 0.6305, 0.9258, 0.6305, 0.9269, 0.6411, 0.9281, 0.6266, 0.9534, 0.6268, 0.9529, 0.6307, 0.9284, 0.6304, 0.9539, 0.8965, 0.9533, 0.9075, 0.9516, 0.9075, 0.9505, 0.8967, 0.9515, 0.6416, 0.9295, 0.641, 0.9284, 0.6304, 0.9529, 0.6307, 0.957, 0.6458, 0.9535, 0.8927, 0.9504, 0.8936, 0.9539, 0.6448, 0.9198, 0.9069, 0.9198, 0.8958, 0.9231, 0.8962, 0.9216, 0.9071, 0.4999, 0.9316, 0.4978, 0.9152, 0.7476, 0.9151, 0.7454, 0.9315, 0.9258, 0.8936, 0.9479, 0.894, 0.9479, 0.8968, 0.9258, 0.8964, 0.9491, 0.9113, 0.9238, 0.9112, 0.9243, 0.9073, 0.9489, 0.9075, 0.9554, 0.9706, 0.9196, 0.9714, 0.9217, 0.9512, 0.9528, 0.9505, 0.9533, 0.9075, 0.9533, 0.9112, 0.9519, 0.9112, 0.9516, 0.9075, 0.831, 0.08852, 0.8162, 0.1135, 0.7409, 0.08549, 0.7397, 0.08527, 0.7489, 0.06482, 0.7297, 0.4264, 0.8253, 0.4177, 0.8302, 0.4355, 0.7335, 0.445, 0.7476, 0.8813, 0.7476, 0.9151, 0.4996, 0.9024, 0.4996, 0.8813, 0.9563, 0.627, 0.9557, 0.6309, 0.9529, 0.6307, 0.9534, 0.6268, 0.9515, 0.6443, 0.9515, 0.6416, 0.9542, 0.6417, 0.9539, 0.6448, 0.9491, 0.9113, 0.9489, 0.9075, 0.9516, 0.9075, 0.9519, 0.9112, 0.9504, 0.8936, 0.9505, 0.8967, 0.9479, 0.8968, 0.9479, 0.894, 0.9572, 0.6018, 0.9563, 0.627, 0.9534, 0.6268, 0.954, 0.6015, 0.9479, 0.894, 0.9515, 0.6443, 0.9539, 0.6448, 0.9504, 0.8936, 0.9505, 0.8967, 0.9516, 0.9075, 0.9489, 0.9075, 0.9479, 0.8968, 0.9515, 0.6416, 0.9529, 0.6307, 0.9557, 0.6309, 0.9542, 0.6417, 0.9515, 0.9359, 0.9491, 0.9113, 0.9519, 0.9112, 0.9545, 0.9353, 0.9258, 0.8964, 0.9243, 0.9073, 0.9216, 0.9071, 0.9231, 0.8962, 0.9249, 0.6027, 0.9281, 0.6266, 0.9253, 0.6268, 0.9219, 0.6033, 0.9258, 0.8936, 0.9258, 0.8964, 0.9231, 0.8962, 0.9234, 0.8931, 0.9281, 0.6266, 0.9284, 0.6304, 0.9258, 0.6305, 0.9253, 0.6268, 0.927, 0.6442, 0.9269, 0.6411, 0.9295, 0.641, 0.9295, 0.6438, 0.9208, 0.9109, 0.9216, 0.9071, 0.9243, 0.9073, 0.9238, 0.9112, 0.9234, 0.8931, 0.927, 0.6442, 0.9295, 0.6438, 0.9258, 0.8936, 0.9269, 0.6411, 0.9258, 0.6305, 0.9284, 0.6304, 0.9295, 0.641, 0.9193, 0.9357, 0.9208, 0.9109, 0.9238, 0.9112, 0.9224, 0.9362, 0.4996, 0.5792, 0.4996, 0.6003, 0.4984, 0.6005, 0.9528, 0.9505, 0.9515, 0.9359, 0.9545, 0.9353, 0.954, 0.6015, 0.9542, 0.5863, 0.9572, 0.6018, 0.9224, 0.9362, 0.9217, 0.9512, 0.9193, 0.9357, 0.9545, 0.9353, 0.9519, 0.9112, 0.9533, 0.9112, 0.4978, 0.5664, 0.7476, 0.5665, 0.4996, 0.5792, 0.7476, 0.9151, 0.4978, 0.9152, 0.4996, 0.9024, 0.753, 0.05148, 0.831, 0.08852, 0.7489, 0.06482, 0.3084, 0.5249, 0.3262, 0.5302, 0.3092, 0.5384, 0.311, 0.5386, 0.06238, 0.06526, 0.03747, 0.06826, 0.04929, 0.0534, 0.04932, 0.05304, 0.06992, 0.5047, 0.07001, 0.5054, 0.0702, 0.5053, 0.07015, 0.5049, 0.06046, 0.4967, 0.06679, 0.5159, 0.06307, 0.5299, 0.02869, 0.426, 0.07302, 0.495, 0.3084, 0.5249, 0.2953, 0.5489, 0.08044, 0.5137, 0.03514, 0.03878, 0.03747, 0.06826, 0.01721, 0.3842, 0.01721, 0.0201, 0.3724, 0.0349, 0.3717, 0.06711, 0.06238, 0.06526, 0.06029, 0.03898, 0.3106, 0.539, 0.3095, 0.5389, 0.3097, 0.5392, 0.3104, 0.5392, 0.3096, 0.5405, 0.3107, 0.5405, 0.3105, 0.5402, 0.3098, 0.5402, 0.3717, 0.06711, 0.4009, 0.06268, 0.4005, 0.3918, 0.01721, 0.3842, 0.03747, 0.06826, 0.06238, 0.06526, 0.4009, 0.06268, 0.4031, 0.03064, 0.4333, 0.004809, 0.4005, 0.3918, 0.01721, 0.3842, 0.4005, 0.3918, 0.3833, 0.4418, 0.02869, 0.426, 0.312, 0.5578, 0.3262, 0.5302, 0.3833, 0.4418, 0.3125, 0.5816, 0.06307, 0.5299, 0.3125, 0.5816, 0.2885, 0.5997, 0.07931, 0.5445, 0.3095, 0.5389, 0.3096, 0.5405, 0.3098, 0.5402, 0.3097, 0.5392, 0.07302, 0.495, 0.08044, 0.5137, 0.07135, 0.5058, 0.06983, 0.5058, 0.3724, 0.0349, 0.4031, 0.03064, 0.3859, 0.04858, 0.3862, 0.04922, 0.06029, 0.03898, 0.06238, 0.06526, 0.04932, 0.05304, 0.04893, 0.05262, 0.4031, 0.03064, 0.3724, 0.0349, 0.06029, 0.03898, 0.03514, 0.03878, 0.01721, 0.0201, 0.4333, 0.004809, 0.4009, 0.06268, 0.3717, 0.06711, 0.3863, 0.05019, 0.3855, 0.04957, 0.03514, 0.03878, 0.06029, 0.03898, 0.04893, 0.05262, 0.04867, 0.0527, 0.3717, 0.06711, 0.3724, 0.0349, 0.3862, 0.04922, 0.3863, 0.05019, 0.06679, 0.5159, 0.06046, 0.4967, 0.06963, 0.5045, 0.07105, 0.5046, 0.4031, 0.03064, 0.4009, 0.06268, 0.3855, 0.04957, 0.3859, 0.04858, 0.06046, 0.4967, 0.07302, 0.495, 0.06983, 0.5058, 0.06963, 0.5045, 0.312, 0.5578, 0.2953, 0.5489, 0.311, 0.5408, 0.3094, 0.541, 0.03747, 0.06826, 0.03514, 0.03878, 0.04867, 0.0527, 0.04929, 0.0534, 0.3262, 0.5302, 0.312, 0.5578, 0.3094, 0.541, 0.3092, 0.5384, 0.04926, 0.053, 0.04897, 0.05272, 0.04893, 0.05262, 0.04932, 0.05304, 0.0492, 0.05322, 0.04926, 0.053, 0.04932, 0.05304, 0.04929, 0.0534, 0.04879, 0.05279, 0.0492, 0.05322, 0.04929, 0.0534, 0.04867, 0.0527, 0.3107, 0.5405, 0.3096, 0.5405, 0.3094, 0.541, 0.311, 0.5408, 0.07001, 0.5054, 0.06992, 0.5047, 0.06963, 0.5045, 0.06983, 0.5058, 0.06992, 0.5047, 0.07082, 0.5047, 0.07105, 0.5046, 0.06963, 0.5045, 0.04897, 0.05272, 0.04879, 0.05279, 0.04867, 0.0527, 0.04893, 0.05262, 0.07103, 0.5056, 0.07001, 0.5054, 0.06983, 0.5058, 0.07135, 0.5058, 0.3857, 0.0495, 0.3859, 0.04883, 0.3859, 0.04858, 0.3855, 0.04957, 0.07082, 0.5047, 0.07103, 0.5056, 0.07135, 0.5058, 0.07105, 0.5046, 0.3096, 0.5405, 0.3095, 0.5389, 0.3092, 0.5384, 0.3094, 0.541, 0.3095, 0.5389, 0.3106, 0.539, 0.311, 0.5386, 0.3092, 0.5384, 0.3106, 0.539, 0.3107, 0.5405, 0.311, 0.5408, 0.311, 0.5386, 0.3859, 0.04883, 0.3861, 0.04924, 0.3862, 0.04922, 0.3859, 0.04858, 0.3862, 0.0499, 0.3857, 0.0495, 0.3855, 0.04957, 0.3863, 0.05019, 0.3861, 0.04924, 0.3862, 0.0499, 0.3863, 0.05019, 0.3862, 0.04922, 0.04919, 0.05298, 0.04915, 0.05311, 0.04911, 0.05305, 0.04916, 0.05296, 0.3859, 0.04895, 0.3858, 0.04944, 0.3859, 0.04939, 0.386, 0.0491, 0.3861, 0.0497, 0.3861, 0.04926, 0.386, 0.04928, 0.386, 0.04953, 0.04901, 0.0528, 0.04919, 0.05298, 0.04916, 0.05296, 0.04903, 0.05283, 0.3107, 0.5405, 0.3106, 0.539, 0.3104, 0.5392, 0.3105, 0.5402, 0.07082, 0.5047, 0.06992, 0.5047, 0.07015, 0.5049, 0.0707, 0.5049, 0.3861, 0.04924, 0.3859, 0.04883, 0.3859, 0.04895, 0.3861, 0.04926, 0.04879, 0.05279, 0.04897, 0.05272, 0.04901, 0.0528, 0.04888, 0.05284, 0.3857, 0.0495, 0.3862, 0.0499, 0.3861, 0.0497, 0.3858, 0.04944, 0.07001, 0.5054, 0.07103, 0.5056, 0.07081, 0.5054, 0.0702, 0.5053, 0.04897, 0.05272, 0.04926, 0.053, 0.04919, 0.05298, 0.04901, 0.0528, 0.3862, 0.0499, 0.3861, 0.04924, 0.3861, 0.04926, 0.3861, 0.0497, 0.3859, 0.04883, 0.3857, 0.0495, 0.3858, 0.04944, 0.3859, 0.04895, 0.04926, 0.053, 0.0492, 0.05322, 0.04915, 0.05311, 0.04919, 0.05298, 0.07103, 0.5056, 0.07082, 0.5047, 0.0707, 0.5049, 0.07081, 0.5054, 0.0492, 0.05322, 0.04879, 0.05279, 0.04888, 0.05284, 0.04915, 0.05311, 0.3859, 0.04939, 0.386, 0.04953, 0.386, 0.04939, 0.386, 0.04936, 0.04895, 0.05289, 0.04903, 0.05283, 0.04906, 0.05289, 0.04902, 0.05292, 0.386, 0.04928, 0.386, 0.0491, 0.386, 0.04926, 0.386, 0.04931, 0.07058, 0.5051, 0.07028, 0.505, 0.07038, 0.5051, 0.07047, 0.5051, 0.07081, 0.5054, 0.0707, 0.5049, 0.07058, 0.5051, 0.07064, 0.5053, 0.04915, 0.05311, 0.04888, 0.05284, 0.04895, 0.05289, 0.04911, 0.05305, 0.3097, 0.5392, 0.3098, 0.5402, 0.3099, 0.54, 0.3099, 0.5394, 0.3098, 0.5402, 0.3105, 0.5402, 0.3103, 0.54, 0.3099, 0.54, 0.3104, 0.5392, 0.3097, 0.5392, 0.3099, 0.5394, 0.3102, 0.5395, 0.07015, 0.5049, 0.0702, 0.5053, 0.07035, 0.5051, 0.07028, 0.505, 0.3105, 0.5402, 0.3104, 0.5392, 0.3102, 0.5395, 0.3103, 0.54, 0.0707, 0.5049, 0.07015, 0.5049, 0.07028, 0.505, 0.07058, 0.5051, 0.3861, 0.04926, 0.3859, 0.04895, 0.386, 0.0491, 0.386, 0.04928, 0.04888, 0.05284, 0.04901, 0.0528, 0.04903, 0.05283, 0.04895, 0.05289, 0.3858, 0.04944, 0.3861, 0.0497, 0.386, 0.04953, 0.3859, 0.04939, 0.0702, 0.5053, 0.07081, 0.5054, 0.07064, 0.5053, 0.07035, 0.5051, 0.31, 0.5396, 0.31, 0.5398, 0.3101, 0.5398, 0.3101, 0.5396, 0.0704, 0.5051, 0.07049, 0.5052, 0.07047, 0.5051, 0.07038, 0.5051, 0.04906, 0.05289, 0.0491, 0.05295, 0.04907, 0.05297, 0.04902, 0.05292, 0.386, 0.04926, 0.386, 0.04936, 0.386, 0.04939, 0.386, 0.04931, 0.07035, 0.5051, 0.07064, 0.5053, 0.07049, 0.5052, 0.0704, 0.5051, 0.04903, 0.05283, 0.04916, 0.05296, 0.0491, 0.05295, 0.04906, 0.05289, 0.386, 0.04953, 0.386, 0.04928, 0.386, 0.04931, 0.386, 0.04939, 0.386, 0.0491, 0.3859, 0.04939, 0.386, 0.04936, 0.386, 0.04926, 0.04916, 0.05296, 0.04911, 0.05305, 0.04907, 0.05297, 0.0491, 0.05295, 0.07064, 0.5053, 0.07058, 0.5051, 0.07047, 0.5051, 0.07049, 0.5052, 0.04911, 0.05305, 0.04895, 0.05289, 0.04902, 0.05292, 0.04907, 0.05297, 0.3099, 0.5394, 0.3099, 0.54, 0.31, 0.5398, 0.31, 0.5396, 0.3099, 0.54, 0.3103, 0.54, 0.3101, 0.5398, 0.31, 0.5398, 0.3102, 0.5395, 0.3099, 0.5394, 0.31, 0.5396, 0.3101, 0.5396, 0.07028, 0.505, 0.07035, 0.5051, 0.0704, 0.5051, 0.07038, 0.5051, 0.3103, 0.54, 0.3102, 0.5395, 0.3101, 0.5396, 0.3101, 0.5398, 0.1591, 0.8797, 0.1385, 0.8324, 0.1516, 0.8308, 0.1691, 0.8721, 0.2314, 0.8528, 0.2903, 0.8282, 0.306, 0.8429, 0.2451, 0.8659, 0.2144, 0.8778, 0.2252, 0.86, 0.24, 0.8715, 0.2302, 0.8909, 0.2828, 0.9005, 0.3109, 0.909, 0.3035, 0.9144, 0.283, 0.9053, 0.1507, 0.8174, 0.1724, 0.8141, 0.1712, 0.8249, 0.1614, 0.8279, 0.2749, 0.9084, 0.2792, 0.9025, 0.2811, 0.9063, 0.2789, 0.9092, 0.3137, 0.9182, 0.2995, 0.937, 0.2969, 0.9257, 0.3031, 0.9196, 0.1691, 0.8721, 0.1516, 0.8308, 0.1642, 0.8343, 0.1743, 0.8656, 0.283, 0.9053, 0.3035, 0.9144, 0.2963, 0.9147, 0.2834, 0.9081, 0.2768, 0.8892, 0.3146, 0.8965, 0.3109, 0.909, 0.2828, 0.9005, 0.2668, 0.907, 0.2735, 0.8965, 0.2792, 0.9025, 0.2749, 0.9084, 0.2303, 0.954, 0.2357, 0.911, 0.2661, 0.9115, 0.2775, 0.9448, 0.2146, 0.9562, 0.2072, 0.8966, 0.2357, 0.911, 0.2303, 0.954, 0.1919, 0.8128, 0.2071, 0.8687, 0.1935, 0.8645, 0.1834, 0.8238, 0.1451, 0.7918, 0.1756, 0.7922, 0.1724, 0.8141, 0.1507, 0.8174, 0.2022, 0.8796, 0.1789, 0.8899, 0.175, 0.8755, 0.1898, 0.8711, 0.2451, 0.8659, 0.306, 0.8429, 0.3146, 0.8965, 0.2768, 0.8892, 0.2858, 0.9333, 0.2747, 0.9123, 0.2787, 0.911, 0.2931, 0.9265, 0.2302, 0.8909, 0.24, 0.8715, 0.2735, 0.8965, 0.2668, 0.907, 0.1555, 0.7104, 0.1942, 0.7154, 0.1756, 0.7922, 0.1451, 0.7918, 0.2931, 0.9265, 0.2787, 0.911, 0.2817, 0.9109, 0.2937, 0.9216, 0.2817, 0.9109, 0.2813, 0.9092, 0.2818, 0.9085, 0.2834, 0.9081, 0.2963, 0.9147, 0.2969, 0.9179, 0.2968, 0.9211, 0.2937, 0.9216, 0.1642, 0.8343, 0.1661, 0.8303, 0.169, 0.8313, 0.1737, 0.8328, 0.1838, 0.8559, 0.1813, 0.8612, 0.1792, 0.868, 0.1743, 0.8656, 0.1898, 0.8711, 0.175, 0.8755, 0.1792, 0.868, 0.1813, 0.8612, 0.169, 0.8313, 0.1661, 0.8303, 0.1614, 0.8279, 0.1712, 0.8249, 0.2818, 0.9085, 0.2813, 0.9092, 0.2789, 0.9092, 0.2811, 0.9063, 0.2968, 0.9211, 0.2969, 0.9179, 0.3031, 0.9196, 0.2969, 0.9257, 0.1834, 0.8238, 0.1935, 0.8645, 0.1838, 0.8559, 0.1737, 0.8328, 0.2775, 0.9448, 0.2661, 0.9115, 0.2747, 0.9123, 0.2858, 0.9333, 0.2775, 0.9448, 0.2858, 0.9333, 0.2995, 0.937, 0.288, 0.9552, 0.194, 0.786, 0.1919, 0.8128, 0.1724, 0.8141, 0.1756, 0.7922, 0.2357, 0.911, 0.2072, 0.8966, 0.2144, 0.8778, 0.2302, 0.8909, 0.2768, 0.8892, 0.2828, 0.9005, 0.2792, 0.9025, 0.2735, 0.8965, 0.2146, 0.9562, 0.2303, 0.954, 0.2286, 0.9709, 0.2072, 0.9683, 0.2062, 0.717, 0.194, 0.786, 0.1756, 0.7922, 0.1942, 0.7154, 0.2661, 0.9115, 0.2357, 0.911, 0.2302, 0.8909, 0.2668, 0.907, 0.2314, 0.8528, 0.2451, 0.8659, 0.24, 0.8715, 0.2252, 0.86, 0.2303, 0.954, 0.2775, 0.9448, 0.288, 0.9552, 0.2286, 0.9709, 0.2451, 0.8659, 0.2768, 0.8892, 0.2735, 0.8965, 0.24, 0.8715, 0.2071, 0.6922, 0.2062, 0.717, 0.1942, 0.7154, 0.1951, 0.6904, 0.2747, 0.9123, 0.2661, 0.9115, 0.2668, 0.907, 0.2749, 0.9084, 0.2931, 0.9265, 0.2937, 0.9216, 0.2968, 0.9211, 0.2969, 0.9257, 0.2963, 0.9147, 0.3035, 0.9144, 0.3031, 0.9196, 0.2969, 0.9179, 0.1834, 0.8238, 0.1737, 0.8328, 0.169, 0.8313, 0.1712, 0.8249, 0.1642, 0.8343, 0.1516, 0.8308, 0.1614, 0.8279, 0.1661, 0.8303, 0.1792, 0.868, 0.175, 0.8755, 0.1691, 0.8721, 0.1743, 0.8656, 0.1898, 0.8711, 0.1813, 0.8612, 0.1838, 0.8559, 0.1935, 0.8645, 0.283, 0.9053, 0.2834, 0.9081, 0.2818, 0.9085, 0.2811, 0.9063, 0.2817, 0.9109, 0.2787, 0.911, 0.2789, 0.9092, 0.2813, 0.9092, 0.3035, 0.9144, 0.3109, 0.909, 0.3137, 0.9182, 0.3031, 0.9196, 0.2858, 0.9333, 0.2931, 0.9265, 0.2969, 0.9257, 0.2995, 0.937, 0.2749, 0.9084, 0.2789, 0.9092, 0.2787, 0.911, 0.2747, 0.9123, 0.2811, 0.9063, 0.2792, 0.9025, 0.2828, 0.9005, 0.283, 0.9053, 0.1516, 0.8308, 0.1385, 0.8324, 0.1507, 0.8174, 0.1614, 0.8279, 0.1919, 0.8128, 0.1834, 0.8238, 0.1712, 0.8249, 0.1724, 0.8141, 0.2022, 0.8796, 0.1898, 0.8711, 0.1935, 0.8645, 0.2071, 0.8687, 0.175, 0.8755, 0.1789, 0.8899, 0.1591, 0.8797, 0.1691, 0.8721, 0.1644, 0.6854, 0.1951, 0.6904, 0.1942, 0.7154, 0.1555, 0.7104, 0.7476, 0.5665, 0.7476, 0.6003, 0.4996, 0.6003, 0.4996, 0.5792])
me_cube_018.materials.append(mat_material_001)
me_cube_018.update()

# ---- objects
ob_lit = bpy.data.objects.new('Lit', me_cube_018)

# ---- transforms, parenting, visibility, modifiers, constraints
ob_lit.location = (-0.8015, -0.6408, 1.357)

# ---- collection membership
col_collection.objects.link(ob_lit)

# ---- scene / render settings (as saved in the file)
scene.frame_start = 1; scene.frame_end = 250; scene.frame_set(50)
scene.render.engine = 'BLENDER_EEVEE_NEXT'
scene.cycles.sampling_pattern = 'TABULATED_SOBOL'
bpy.context.view_layer.update()

# ---- added for rendering (the .blend has no active camera and no usable light): camera, sun
cam_auto = bpy.data.cameras.new('AutoCamera')
cam_auto.lens = 50.0
cam_auto.sensor_width = 36.0
cam_auto.clip_end = 1000.0
ob_auto_camera = bpy.data.objects.new('AutoCamera', cam_auto)
scene.collection.objects.link(ob_auto_camera)
ob_auto_camera.location = (14.3953, -15.7611, 13.4743)
ob_auto_camera.rotation_euler = (1.09748, -7.21219e-08, 0.694738)
scene.camera = ob_auto_camera
light_auto_sun = bpy.data.lights.new('AutoSun', 'SUN')
light_auto_sun.energy = 3.0
light_auto_sun.angle = 0.0523599
ob_auto_sun = bpy.data.objects.new('AutoSun', light_auto_sun)
scene.collection.objects.link(ob_auto_sun)
ob_auto_sun.rotation_euler = (0.872665, 0.174533, 0.523599)
bpy.context.view_layer.update()
